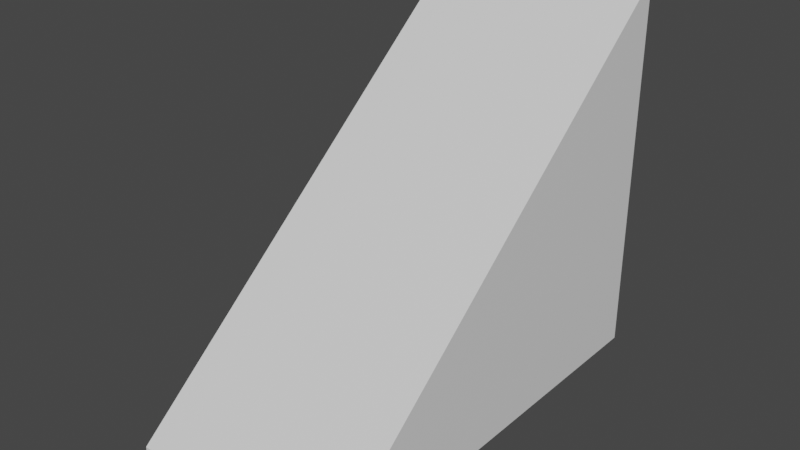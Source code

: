 # Source: ramp.blend  (saved by Blender 3.6.11; exported with 4.5.12 LTS)
import bpy
from mathutils import Matrix  # noqa: F401  (used for matrix-valued properties, if any)

bpy.ops.wm.read_factory_settings(use_empty=True)
scene = bpy.context.scene
scene.name = 'Scene'

# ---- collections
col_collection = bpy.data.collections.new('Collection'); scene.collection.children.link(col_collection)

# ---- materials (node trees are filled in below, after node groups)
mat_material = bpy.data.materials.new('Material')
mat_material.alpha_threshold = 0.0
mat_material.use_transparent_shadow = False
mat_material.roughness = 0.5
mat_material.line_color = (0.0, 0.0, 0.0, 1.0)

# ---- material node trees
mat_material.use_nodes = True; mat_material.node_tree.nodes.clear()
_N = mat_material.node_tree.nodes; _L = mat_material.node_tree.links
n0 = _N.new('ShaderNodeOutputMaterial'); n0.name = 'Material Output'; n0.location = (300, 300)
n1 = _N.new('ShaderNodeBsdfPrincipled'); n1.name = 'Principled BSDF'; n1.location = (10, 300)
n1.distribution = 'GGX'
n1.subsurface_method = 'RANDOM_WALK_SKIN'
n1.inputs[3].default_value = 1.45
n1.inputs[27].default_value = (0.0, 0.0, 0.0, 1.0)
n1.inputs[28].default_value = 1.0
_L.new(n1.outputs[0], n0.inputs[0])
n0.is_active_output = True

# ---- world
world_world = bpy.data.worlds.new('World'); scene.world = world_world
world_world.use_nodes = True; world_world.node_tree.nodes.clear()
_N = world_world.node_tree.nodes; _L = world_world.node_tree.links
n0 = _N.new('ShaderNodeOutputWorld'); n0.name = 'World Output'; n0.location = (300, 300)
n1 = _N.new('ShaderNodeBackground'); n1.name = 'Background'; n1.location = (10, 300)
n1.inputs[0].default_value = (0.05088, 0.05088, 0.05088, 1.0)
_L.new(n1.outputs[0], n0.inputs[0])
n0.is_active_output = True
world_world.color = (0.05088, 0.05088, 0.05088)
world_world.use_sun_shadow = False
world_world.sun_shadow_jitter_overblur = 0.0

# ---- meshes
me_cube = bpy.data.meshes.new('Cube')
me_cube.from_pydata([(1.0, 1.0, 1.0), (1.0, 1.0, -1.0), (1.0, -1.0, -1.0), (-1.0, 1.0, 1.0), (-1.0, 1.0, -1.0), (-1.0, -1.0, -1.0), (-1.0, 0.919, 1.0), (1.0, 0.919, 1.0), (1.0, -1.0, -0.9322), (-1.0, -1.0, -0.9322)], [], [(7, 0, 3, 6), (9, 5, 2, 8), (3, 4, 5, 9, 6), (4, 1, 2, 5), (8, 2, 1, 0, 7), (4, 3, 0, 1), (7, 6, 9, 8)])
_uv = me_cube.uv_layers.new(name='UVMap')
_uv.uv.foreach_set('vector', [0.625, 0.5101, 0.625, 0.5, 0.875, 0.5, 0.875, 0.5101, 0.3835, 1.0, 0.375, 1.0, 0.375, 0.75, 0.3835, 0.75, 0.625, 0.25, 0.375, 0.25, 0.375, 0.0, 0.3835, 0.0, 0.625, 0.2399, 0.125, 0.5, 0.375, 0.5, 0.375, 0.75, 0.125, 0.75, 0.3835, 0.75, 0.375, 0.75, 0.375, 0.5, 0.625, 0.5, 0.625, 0.5101, 0.375, 0.25, 0.625, 0.25, 0.625, 0.5, 0.375, 0.5, 0.3522, 0.5345, 0.1647, 0.5345, 0.1647, 0.6285, 0.3522, 0.6285])
me_cube.materials.append(mat_material)
me_cube.use_mirror_vertex_groups = False
me_cube.update()

# ---- objects
ob_cube = bpy.data.objects.new('Cube', me_cube)

# ---- transforms, parenting, visibility, modifiers, constraints
ob_cube.location = (0.0, 0.0, 0.0)
ob_cube.scale = (0.75, 1.5, 1.25)
ob_cube.lock_rotations_4d = False
ob_cube.empty_display_type = 'ARROWS'
ob_cube.lineart.crease_threshold = 0.0

# ---- collection membership
col_collection.objects.link(ob_cube)

# ---- scene / render settings (as saved in the file)
scene.frame_start = 1; scene.frame_end = 250; scene.frame_set(1)
scene.render.engine = 'BLENDER_EEVEE_NEXT'
scene.cycles.sampling_pattern = 'TABULATED_SOBOL'
scene.view_settings.view_transform = 'Filmic'
bpy.context.view_layer.update()

# ---- added for rendering (the .blend has no active camera and no usable light): camera, sun
cam_auto = bpy.data.cameras.new('AutoCamera')
cam_auto.lens = 50.0
cam_auto.sensor_width = 36.0
cam_auto.clip_end = 1000.0
ob_auto_camera = bpy.data.objects.new('AutoCamera', cam_auto)
scene.collection.objects.link(ob_auto_camera)
ob_auto_camera.location = (3.87049, -4.64459, 3.09639)
ob_auto_camera.rotation_euler = (1.09748, -7.21219e-08, 0.694738)
scene.camera = ob_auto_camera
light_auto_sun = bpy.data.lights.new('AutoSun', 'SUN')
light_auto_sun.energy = 3.0
light_auto_sun.angle = 0.0523599
ob_auto_sun = bpy.data.objects.new('AutoSun', light_auto_sun)
scene.collection.objects.link(ob_auto_sun)
ob_auto_sun.rotation_euler = (0.872665, 0.174533, 0.523599)
bpy.context.view_layer.update()
